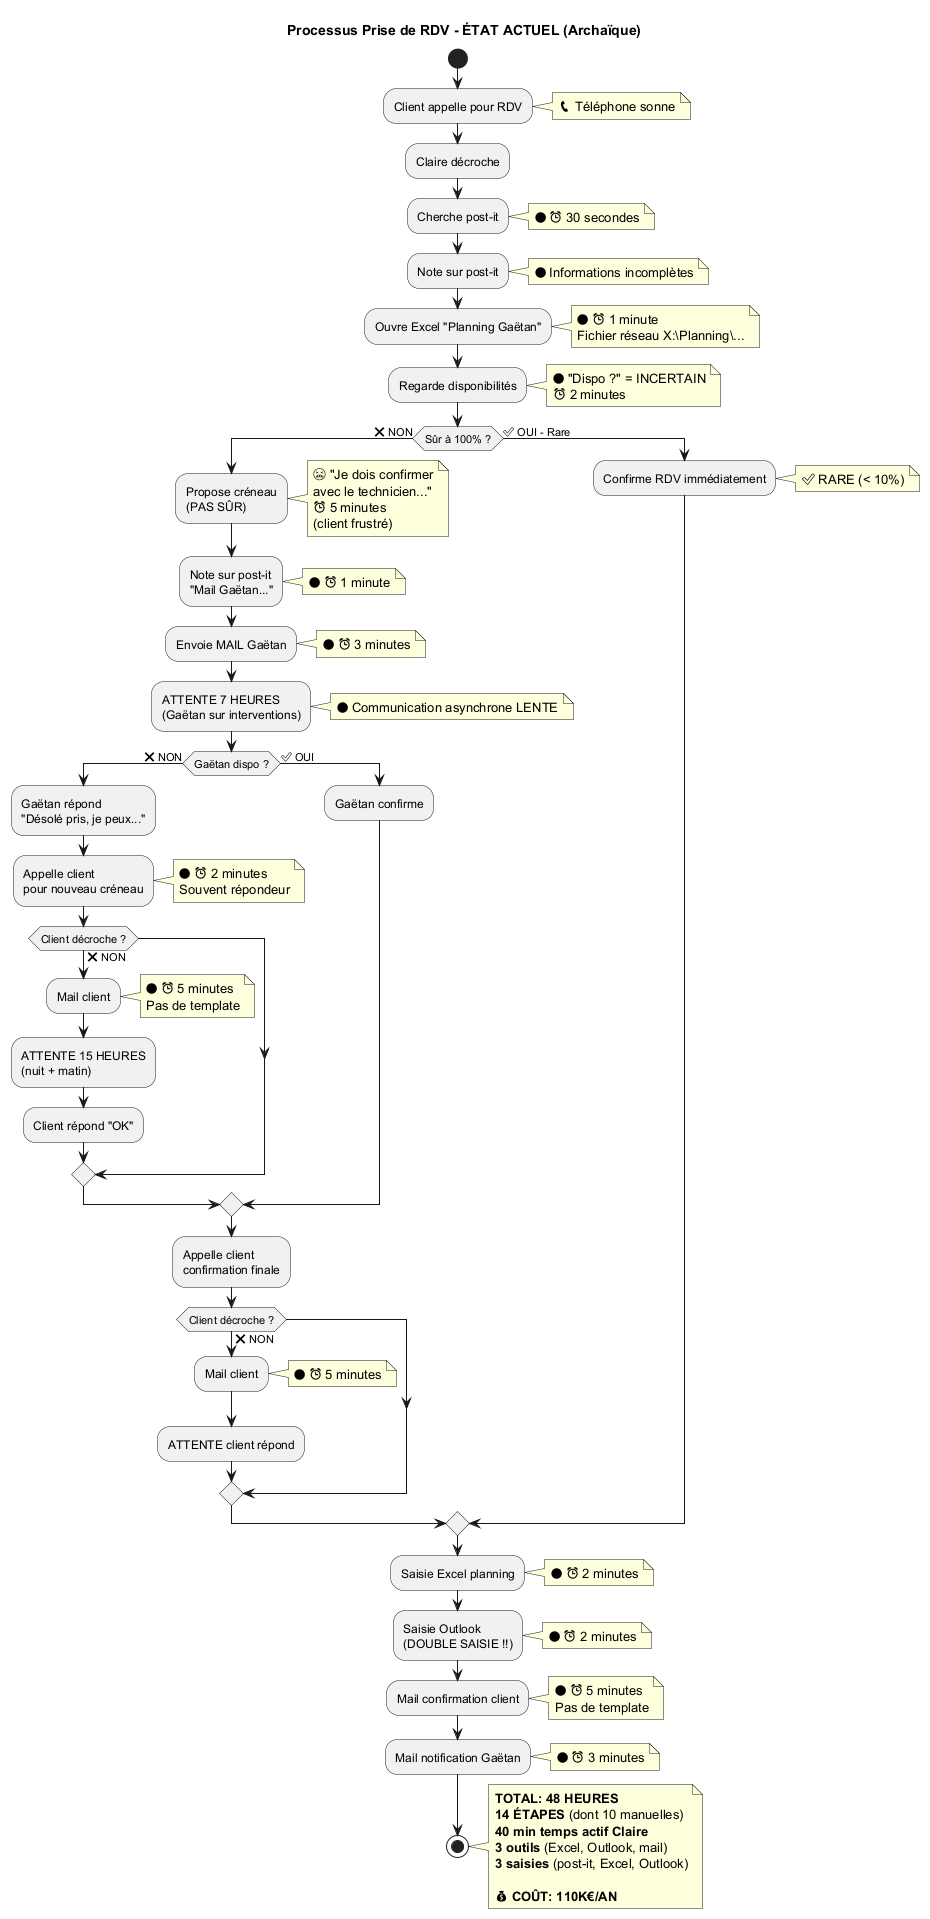

The diagram above was rendered by PlantUML. Its source (embedded in the PNG):
@startuml Activity_Prise_RDV

title Processus Prise de RDV - ÉTAT ACTUEL (Archaïque)

start

:Client appelle pour RDV;
note right
  📞 Téléphone sonne
end note

:Claire décroche;

:Cherche post-it;
note right
  🔴 ⏰ 30 secondes
end note

:Note sur post-it;
note right
  🔴 Informations incomplètes
end note

:Ouvre Excel "Planning Gaëtan";
note right
  🔴 ⏰ 1 minute
  Fichier réseau X:\Planning\...
end note

:Regarde disponibilités;
note right
  🔴 "Dispo ?" = INCERTAIN
  ⏰ 2 minutes
end note

if (Sûr à 100% ?) then (❌ NON)
  :Propose créneau\n(PAS SÛR);
  note right
    😬 "Je dois confirmer
    avec le technicien..."
    ⏰ 5 minutes
    (client frustré)
  end note

  :Note sur post-it\n"Mail Gaëtan...";
  note right
    🔴 ⏰ 1 minute
  end note

  :Envoie MAIL Gaëtan;
  note right
    🔴 ⏰ 3 minutes
  end note

  :ATTENTE 7 HEURES\n(Gaëtan sur interventions);
  note right
    🔴 Communication asynchrone LENTE
  end note

  if (Gaëtan dispo ?) then (❌ NON)
    :Gaëtan répond\n"Désolé pris, je peux...";

    :Appelle client\npour nouveau créneau;
    note right
      🔴 ⏰ 2 minutes
      Souvent répondeur
    end note

    if (Client décroche ?) then (❌ NON)
      :Mail client;
      note right
        🔴 ⏰ 5 minutes
        Pas de template
      end note

      :ATTENTE 15 HEURES\n(nuit + matin);

      :Client répond "OK";
    endif
  else (✅ OUI)
    :Gaëtan confirme;
  endif

  :Appelle client\nconfirmation finale;

  if (Client décroche ?) then (❌ NON)
    :Mail client;
    note right
      🔴 ⏰ 5 minutes
    end note
    :ATTENTE client répond;
  endif

else (✅ OUI - Rare)
  :Confirme RDV immédiatement;
  note right
    ✅ RARE (< 10%)
  end note
endif

:Saisie Excel planning;
note right
  🔴 ⏰ 2 minutes
end note

:Saisie Outlook\n(DOUBLE SAISIE !!);
note right
  🔴 ⏰ 2 minutes
end note

:Mail confirmation client;
note right
  🔴 ⏰ 5 minutes
  Pas de template
end note

:Mail notification Gaëtan;
note right
  🔴 ⏰ 3 minutes
end note

stop

note right
  **TOTAL: 48 HEURES**
  **14 ÉTAPES** (dont 10 manuelles)
  **40 min temps actif Claire**
  **3 outils** (Excel, Outlook, mail)
  **3 saisies** (post-it, Excel, Outlook)

  💰 **COÛT: 110K€/AN**
end note

@enduml